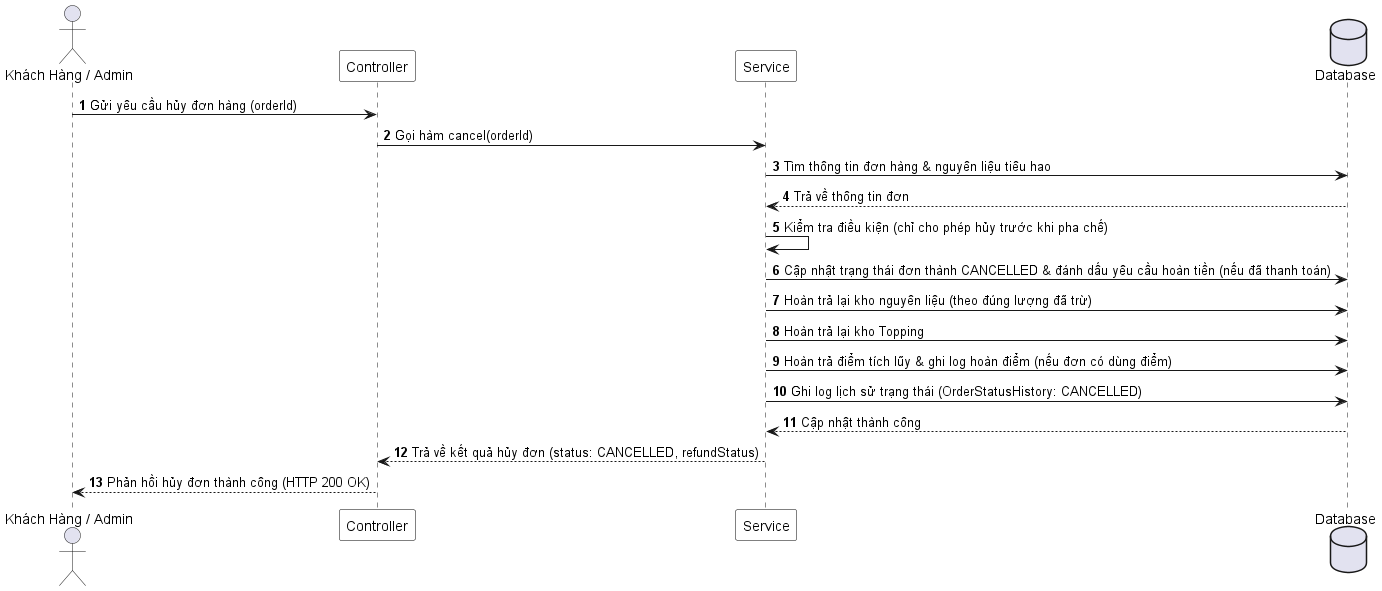

The diagram above was rendered by PlantUML. Its source (embedded in the PNG):
@startuml
autonumber
skinparam sequenceParticipantBackgroundColor White
skinparam sequenceParticipantBorderColor Black

actor "Khách Hàng / Admin" as KH
participant "Controller" as C
participant "Service" as S
database "Database" as DB

KH -> C : Gửi yêu cầu hủy đơn hàng (orderId)
C -> S : Gọi hàm cancel(orderId)

S -> DB : Tìm thông tin đơn hàng & nguyên liệu tiêu hao
DB --> S : Trả về thông tin đơn

S -> S : Kiểm tra điều kiện (chỉ cho phép hủy trước khi pha chế)

S -> DB : Cập nhật trạng thái đơn thành CANCELLED & đánh dấu yêu cầu hoàn tiền (nếu đã thanh toán)
S -> DB : Hoàn trả lại kho nguyên liệu (theo đúng lượng đã trừ)
S -> DB : Hoàn trả lại kho Topping

S -> DB : Hoàn trả điểm tích lũy & ghi log hoàn điểm (nếu đơn có dùng điểm)
S -> DB : Ghi log lịch sử trạng thái (OrderStatusHistory: CANCELLED)
DB --> S : Cập nhật thành công

S --> C : Trả về kết quả hủy đơn (status: CANCELLED, refundStatus)
C --> KH : Phản hồi hủy đơn thành công (HTTP 200 OK)
@enduml